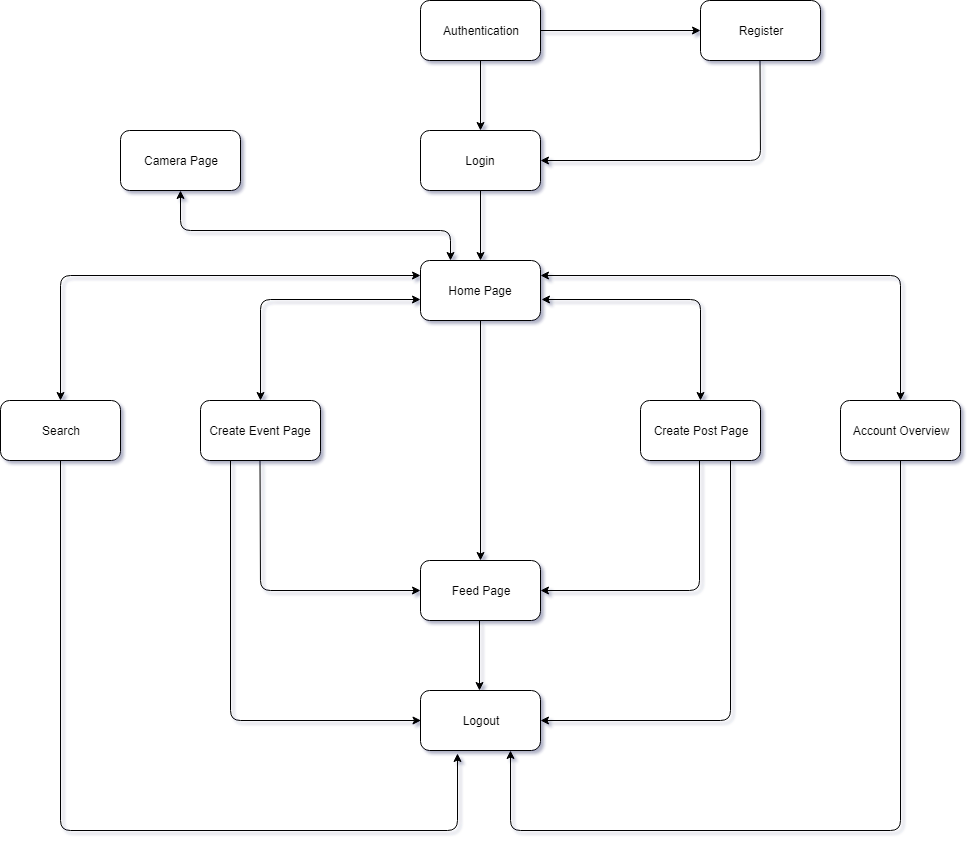

The diagram above was exported from draw.io. Its source (the exported page's mxGraphModel, read from the mxfile embedded in the PNG):
<mxGraphModel dx="1690" dy="455" grid="1" gridSize="10" guides="1" tooltips="1" connect="1" arrows="1" fold="1" page="1" pageScale="1" pageWidth="850" pageHeight="1100" math="0" shadow="0">
  <root>
    <mxCell id="0" />
    <mxCell id="1" parent="0" />
    <mxCell id="7cjZ80oi0sAEXqFbqOoi-1" value="Authentication" style="rounded=1;whiteSpace=wrap;html=1;" vertex="1" parent="1">
      <mxGeometry x="340" y="40" width="120" height="60" as="geometry" />
    </mxCell>
    <mxCell id="7cjZ80oi0sAEXqFbqOoi-2" value="Register" style="rounded=1;whiteSpace=wrap;html=1;" vertex="1" parent="1">
      <mxGeometry x="620" y="40" width="120" height="60" as="geometry" />
    </mxCell>
    <mxCell id="7cjZ80oi0sAEXqFbqOoi-3" value="Login" style="rounded=1;whiteSpace=wrap;html=1;" vertex="1" parent="1">
      <mxGeometry x="340" y="170" width="120" height="60" as="geometry" />
    </mxCell>
    <mxCell id="7cjZ80oi0sAEXqFbqOoi-5" value="" style="endArrow=classic;html=1;exitX=0.5;exitY=1;exitDx=0;exitDy=0;entryX=0.5;entryY=0;entryDx=0;entryDy=0;" edge="1" parent="1" source="7cjZ80oi0sAEXqFbqOoi-1" target="7cjZ80oi0sAEXqFbqOoi-3">
      <mxGeometry width="50" height="50" relative="1" as="geometry">
        <mxPoint x="120" y="250" as="sourcePoint" />
        <mxPoint x="180" y="120" as="targetPoint" />
      </mxGeometry>
    </mxCell>
    <mxCell id="7cjZ80oi0sAEXqFbqOoi-6" value="" style="endArrow=classic;html=1;exitX=1;exitY=0.5;exitDx=0;exitDy=0;entryX=0;entryY=0.5;entryDx=0;entryDy=0;" edge="1" parent="1" source="7cjZ80oi0sAEXqFbqOoi-1" target="7cjZ80oi0sAEXqFbqOoi-2">
      <mxGeometry width="50" height="50" relative="1" as="geometry">
        <mxPoint x="580" y="60" as="sourcePoint" />
        <mxPoint x="480" y="100" as="targetPoint" />
      </mxGeometry>
    </mxCell>
    <mxCell id="7cjZ80oi0sAEXqFbqOoi-7" value="" style="endArrow=classic;html=1;exitX=0.5;exitY=1;exitDx=0;exitDy=0;entryX=1;entryY=0.5;entryDx=0;entryDy=0;" edge="1" parent="1" target="7cjZ80oi0sAEXqFbqOoi-3">
      <mxGeometry width="50" height="50" relative="1" as="geometry">
        <mxPoint x="679.5" y="100" as="sourcePoint" />
        <mxPoint x="680" y="200" as="targetPoint" />
        <Array as="points">
          <mxPoint x="680" y="200" />
        </Array>
      </mxGeometry>
    </mxCell>
    <mxCell id="7cjZ80oi0sAEXqFbqOoi-8" value="" style="endArrow=classic;html=1;exitX=0.5;exitY=1;exitDx=0;exitDy=0;entryX=0.5;entryY=0;entryDx=0;entryDy=0;" edge="1" parent="1">
      <mxGeometry width="50" height="50" relative="1" as="geometry">
        <mxPoint x="400" y="230" as="sourcePoint" />
        <mxPoint x="400" y="300" as="targetPoint" />
      </mxGeometry>
    </mxCell>
    <mxCell id="7cjZ80oi0sAEXqFbqOoi-9" value="Home Page" style="rounded=1;whiteSpace=wrap;html=1;" vertex="1" parent="1">
      <mxGeometry x="340" y="300" width="120" height="60" as="geometry" />
    </mxCell>
    <mxCell id="7cjZ80oi0sAEXqFbqOoi-10" value="Create Event Page" style="rounded=1;whiteSpace=wrap;html=1;" vertex="1" parent="1">
      <mxGeometry x="120" y="440" width="120" height="60" as="geometry" />
    </mxCell>
    <mxCell id="7cjZ80oi0sAEXqFbqOoi-11" value="Feed Page" style="rounded=1;whiteSpace=wrap;html=1;" vertex="1" parent="1">
      <mxGeometry x="340" y="600" width="120" height="60" as="geometry" />
    </mxCell>
    <mxCell id="7cjZ80oi0sAEXqFbqOoi-12" value="Create Post Page" style="rounded=1;whiteSpace=wrap;html=1;" vertex="1" parent="1">
      <mxGeometry x="560" y="440" width="120" height="60" as="geometry" />
    </mxCell>
    <mxCell id="7cjZ80oi0sAEXqFbqOoi-13" value="" style="endArrow=classic;html=1;exitX=0.5;exitY=1;exitDx=0;exitDy=0;entryX=0.5;entryY=0;entryDx=0;entryDy=0;" edge="1" parent="1" target="7cjZ80oi0sAEXqFbqOoi-11">
      <mxGeometry width="50" height="50" relative="1" as="geometry">
        <mxPoint x="400" y="360" as="sourcePoint" />
        <mxPoint x="400" y="430" as="targetPoint" />
      </mxGeometry>
    </mxCell>
    <mxCell id="7cjZ80oi0sAEXqFbqOoi-19" value="Account Overview" style="rounded=1;whiteSpace=wrap;html=1;" vertex="1" parent="1">
      <mxGeometry x="760" y="440" width="120" height="60" as="geometry" />
    </mxCell>
    <mxCell id="7cjZ80oi0sAEXqFbqOoi-20" value="" style="endArrow=classic;html=1;exitX=0.5;exitY=1;exitDx=0;exitDy=0;entryX=1;entryY=0.5;entryDx=0;entryDy=0;" edge="1" parent="1" target="7cjZ80oi0sAEXqFbqOoi-11">
      <mxGeometry width="50" height="50" relative="1" as="geometry">
        <mxPoint x="619" y="500" as="sourcePoint" />
        <mxPoint x="619" y="740" as="targetPoint" />
        <Array as="points">
          <mxPoint x="619" y="630" />
        </Array>
      </mxGeometry>
    </mxCell>
    <mxCell id="7cjZ80oi0sAEXqFbqOoi-21" value="" style="endArrow=classic;html=1;exitX=0.5;exitY=1;exitDx=0;exitDy=0;entryX=0;entryY=0.5;entryDx=0;entryDy=0;" edge="1" parent="1" target="7cjZ80oi0sAEXqFbqOoi-11">
      <mxGeometry width="50" height="50" relative="1" as="geometry">
        <mxPoint x="179.5" y="500" as="sourcePoint" />
        <mxPoint x="179.5" y="740" as="targetPoint" />
        <Array as="points">
          <mxPoint x="180" y="630" />
        </Array>
      </mxGeometry>
    </mxCell>
    <mxCell id="7cjZ80oi0sAEXqFbqOoi-22" value="Search" style="rounded=1;whiteSpace=wrap;html=1;" vertex="1" parent="1">
      <mxGeometry x="-80" y="440" width="120" height="60" as="geometry" />
    </mxCell>
    <mxCell id="7cjZ80oi0sAEXqFbqOoi-25" value="Camera Page" style="rounded=1;whiteSpace=wrap;html=1;" vertex="1" parent="1">
      <mxGeometry x="40" y="170" width="120" height="60" as="geometry" />
    </mxCell>
    <mxCell id="7cjZ80oi0sAEXqFbqOoi-27" value="" style="endArrow=classic;startArrow=classic;html=1;entryX=0;entryY=0.65;entryDx=0;entryDy=0;entryPerimeter=0;" edge="1" parent="1" target="7cjZ80oi0sAEXqFbqOoi-9">
      <mxGeometry width="50" height="50" relative="1" as="geometry">
        <mxPoint x="180" y="440" as="sourcePoint" />
        <mxPoint x="330" y="400" as="targetPoint" />
        <Array as="points">
          <mxPoint x="180" y="339" />
        </Array>
      </mxGeometry>
    </mxCell>
    <mxCell id="7cjZ80oi0sAEXqFbqOoi-29" value="" style="endArrow=classic;startArrow=classic;html=1;entryX=0.5;entryY=0;entryDx=0;entryDy=0;exitX=1.008;exitY=0.65;exitDx=0;exitDy=0;exitPerimeter=0;" edge="1" parent="1" source="7cjZ80oi0sAEXqFbqOoi-9" target="7cjZ80oi0sAEXqFbqOoi-12">
      <mxGeometry width="50" height="50" relative="1" as="geometry">
        <mxPoint x="560" y="440" as="sourcePoint" />
        <mxPoint x="720" y="339" as="targetPoint" />
        <Array as="points">
          <mxPoint x="620" y="339" />
        </Array>
      </mxGeometry>
    </mxCell>
    <mxCell id="7cjZ80oi0sAEXqFbqOoi-30" value="" style="endArrow=classic;startArrow=classic;html=1;entryX=0.5;entryY=0;entryDx=0;entryDy=0;exitX=1;exitY=0.25;exitDx=0;exitDy=0;" edge="1" parent="1" source="7cjZ80oi0sAEXqFbqOoi-9" target="7cjZ80oi0sAEXqFbqOoi-19">
      <mxGeometry width="50" height="50" relative="1" as="geometry">
        <mxPoint x="470" y="309.5" as="sourcePoint" />
        <mxPoint x="629" y="410.5" as="targetPoint" />
        <Array as="points">
          <mxPoint x="820" y="315" />
        </Array>
      </mxGeometry>
    </mxCell>
    <mxCell id="7cjZ80oi0sAEXqFbqOoi-31" value="" style="endArrow=classic;startArrow=classic;html=1;entryX=0;entryY=0.25;entryDx=0;entryDy=0;exitX=0.5;exitY=0;exitDx=0;exitDy=0;" edge="1" parent="1" source="7cjZ80oi0sAEXqFbqOoi-22" target="7cjZ80oi0sAEXqFbqOoi-9">
      <mxGeometry width="50" height="50" relative="1" as="geometry">
        <mxPoint x="-90" y="442.5" as="sourcePoint" />
        <mxPoint x="270" y="312.5" as="targetPoint" />
        <Array as="points">
          <mxPoint x="-20" y="315" />
        </Array>
      </mxGeometry>
    </mxCell>
    <mxCell id="7cjZ80oi0sAEXqFbqOoi-33" value="" style="endArrow=classic;startArrow=classic;html=1;entryX=0.25;entryY=0;entryDx=0;entryDy=0;exitX=0.5;exitY=1;exitDx=0;exitDy=0;" edge="1" parent="1" source="7cjZ80oi0sAEXqFbqOoi-25" target="7cjZ80oi0sAEXqFbqOoi-9">
      <mxGeometry width="50" height="50" relative="1" as="geometry">
        <mxPoint x="190" y="300" as="sourcePoint" />
        <mxPoint x="240" y="250" as="targetPoint" />
        <Array as="points">
          <mxPoint x="100" y="270" />
          <mxPoint x="370" y="270" />
        </Array>
      </mxGeometry>
    </mxCell>
    <mxCell id="7cjZ80oi0sAEXqFbqOoi-35" value="" style="endArrow=classic;html=1;exitX=0.5;exitY=1;exitDx=0;exitDy=0;entryX=0.5;entryY=0;entryDx=0;entryDy=0;" edge="1" parent="1">
      <mxGeometry width="50" height="50" relative="1" as="geometry">
        <mxPoint x="399" y="660" as="sourcePoint" />
        <mxPoint x="399" y="730" as="targetPoint" />
      </mxGeometry>
    </mxCell>
    <mxCell id="7cjZ80oi0sAEXqFbqOoi-36" value="Logout&lt;br&gt;" style="rounded=1;whiteSpace=wrap;html=1;" vertex="1" parent="1">
      <mxGeometry x="340" y="730" width="120" height="60" as="geometry" />
    </mxCell>
    <mxCell id="7cjZ80oi0sAEXqFbqOoi-37" value="" style="endArrow=classic;html=1;entryX=1;entryY=0.5;entryDx=0;entryDy=0;" edge="1" parent="1" target="7cjZ80oi0sAEXqFbqOoi-36">
      <mxGeometry width="50" height="50" relative="1" as="geometry">
        <mxPoint x="650" y="500" as="sourcePoint" />
        <mxPoint x="480.5" y="630" as="targetPoint" />
        <Array as="points">
          <mxPoint x="650" y="760" />
        </Array>
      </mxGeometry>
    </mxCell>
    <mxCell id="7cjZ80oi0sAEXqFbqOoi-38" value="" style="endArrow=classic;html=1;exitX=0.5;exitY=1;exitDx=0;exitDy=0;entryX=0.75;entryY=1;entryDx=0;entryDy=0;" edge="1" parent="1" source="7cjZ80oi0sAEXqFbqOoi-19" target="7cjZ80oi0sAEXqFbqOoi-36">
      <mxGeometry width="50" height="50" relative="1" as="geometry">
        <mxPoint x="830" y="500" as="sourcePoint" />
        <mxPoint x="480" y="790" as="targetPoint" />
        <Array as="points">
          <mxPoint x="820" y="870" />
          <mxPoint x="430" y="870" />
        </Array>
      </mxGeometry>
    </mxCell>
    <mxCell id="7cjZ80oi0sAEXqFbqOoi-39" value="" style="endArrow=classic;html=1;entryX=0;entryY=0.5;entryDx=0;entryDy=0;" edge="1" parent="1">
      <mxGeometry width="50" height="50" relative="1" as="geometry">
        <mxPoint x="150" y="500" as="sourcePoint" />
        <mxPoint x="340.5" y="760" as="targetPoint" />
        <Array as="points">
          <mxPoint x="150" y="760" />
        </Array>
      </mxGeometry>
    </mxCell>
    <mxCell id="7cjZ80oi0sAEXqFbqOoi-40" value="" style="endArrow=classic;html=1;entryX=0.308;entryY=1.05;entryDx=0;entryDy=0;exitX=0.5;exitY=1;exitDx=0;exitDy=0;entryPerimeter=0;" edge="1" parent="1" source="7cjZ80oi0sAEXqFbqOoi-22" target="7cjZ80oi0sAEXqFbqOoi-36">
      <mxGeometry width="50" height="50" relative="1" as="geometry">
        <mxPoint x="-30.5" y="520" as="sourcePoint" />
        <mxPoint x="160" y="780" as="targetPoint" />
        <Array as="points">
          <mxPoint x="-20" y="870" />
          <mxPoint x="377" y="870" />
        </Array>
      </mxGeometry>
    </mxCell>
  </root>
</mxGraphModel>